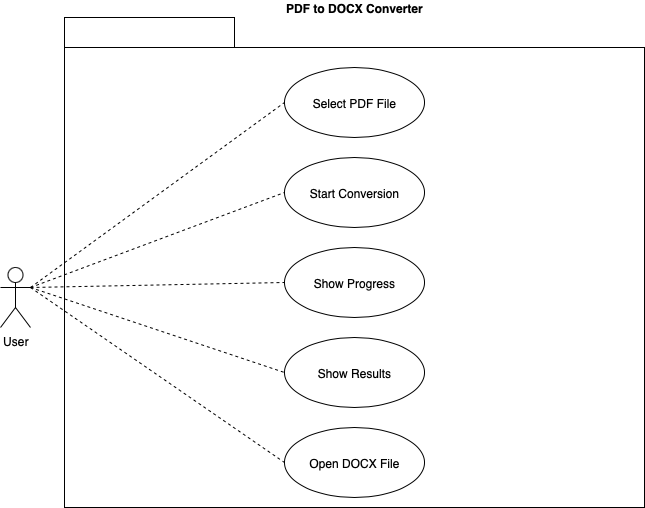

The diagram above was exported from draw.io. Its source (the exported page's mxGraphModel, read from the mxfile embedded in the PNG):
<mxGraphModel dx="949" dy="538" grid="1" gridSize="10" guides="1" tooltips="1" connect="1" arrows="1" fold="1" page="1" pageScale="1" pageWidth="827" pageHeight="1169" math="0" shadow="0">
  <root>
    <mxCell id="0" />
    <mxCell id="1" parent="0" />
    <mxCell id="HN5RtOdOPTMx-pdmhrSx-2" value="User" style="shape=umlActor;verticalLabelPosition=bottom;verticalAlign=top;html=1;" vertex="1" parent="1">
      <mxGeometry x="60" y="400" width="30" height="60" as="geometry" />
    </mxCell>
    <mxCell id="HN5RtOdOPTMx-pdmhrSx-11" value="&lt;span style=&quot;text-align: center;&quot;&gt;PDF to DOCX Converter&lt;/span&gt;" style="shape=folder;fontStyle=1;spacingTop=10;tabWidth=170;tabHeight=30;tabPosition=left;html=1;whiteSpace=wrap;labelPosition=center;verticalLabelPosition=top;align=center;verticalAlign=bottom;" vertex="1" parent="1">
      <mxGeometry x="124" y="150" width="580" height="490" as="geometry" />
    </mxCell>
    <mxCell id="HN5RtOdOPTMx-pdmhrSx-12" value="Select PDF File" style="ellipse;whiteSpace=wrap;html=1;" vertex="1" parent="1">
      <mxGeometry x="344" y="200" width="140" height="70" as="geometry" />
    </mxCell>
    <mxCell id="HN5RtOdOPTMx-pdmhrSx-13" value="Start Conversion" style="ellipse;whiteSpace=wrap;html=1;" vertex="1" parent="1">
      <mxGeometry x="344" y="290" width="140" height="70" as="geometry" />
    </mxCell>
    <mxCell id="HN5RtOdOPTMx-pdmhrSx-14" value="Show Progress" style="ellipse;whiteSpace=wrap;html=1;" vertex="1" parent="1">
      <mxGeometry x="344" y="380" width="140" height="70" as="geometry" />
    </mxCell>
    <mxCell id="HN5RtOdOPTMx-pdmhrSx-15" value="Show Results" style="ellipse;whiteSpace=wrap;html=1;" vertex="1" parent="1">
      <mxGeometry x="344" y="470" width="140" height="70" as="geometry" />
    </mxCell>
    <mxCell id="HN5RtOdOPTMx-pdmhrSx-16" value="Open DOCX File" style="ellipse;whiteSpace=wrap;html=1;" vertex="1" parent="1">
      <mxGeometry x="344" y="560" width="140" height="70" as="geometry" />
    </mxCell>
    <mxCell id="HN5RtOdOPTMx-pdmhrSx-23" value="" style="endArrow=none;dashed=1;html=1;rounded=0;exitX=1;exitY=0.3333333333333333;exitDx=0;exitDy=0;exitPerimeter=0;entryX=0;entryY=0.5;entryDx=0;entryDy=0;" edge="1" parent="1" source="HN5RtOdOPTMx-pdmhrSx-2" target="HN5RtOdOPTMx-pdmhrSx-12">
      <mxGeometry width="50" height="50" relative="1" as="geometry">
        <mxPoint x="390" y="430" as="sourcePoint" />
        <mxPoint x="440" y="380" as="targetPoint" />
      </mxGeometry>
    </mxCell>
    <mxCell id="HN5RtOdOPTMx-pdmhrSx-24" value="" style="endArrow=none;dashed=1;html=1;rounded=0;entryX=0;entryY=0.5;entryDx=0;entryDy=0;" edge="1" parent="1" target="HN5RtOdOPTMx-pdmhrSx-13">
      <mxGeometry width="50" height="50" relative="1" as="geometry">
        <mxPoint x="90" y="420" as="sourcePoint" />
        <mxPoint x="440" y="380" as="targetPoint" />
      </mxGeometry>
    </mxCell>
    <mxCell id="HN5RtOdOPTMx-pdmhrSx-25" value="" style="endArrow=none;dashed=1;html=1;rounded=0;exitX=1;exitY=0.3333333333333333;exitDx=0;exitDy=0;exitPerimeter=0;entryX=0;entryY=0.5;entryDx=0;entryDy=0;" edge="1" parent="1" source="HN5RtOdOPTMx-pdmhrSx-2" target="HN5RtOdOPTMx-pdmhrSx-14">
      <mxGeometry width="50" height="50" relative="1" as="geometry">
        <mxPoint x="390" y="430" as="sourcePoint" />
        <mxPoint x="440" y="380" as="targetPoint" />
      </mxGeometry>
    </mxCell>
    <mxCell id="HN5RtOdOPTMx-pdmhrSx-26" value="" style="endArrow=none;dashed=1;html=1;rounded=0;entryX=0;entryY=0.5;entryDx=0;entryDy=0;" edge="1" parent="1" target="HN5RtOdOPTMx-pdmhrSx-15">
      <mxGeometry width="50" height="50" relative="1" as="geometry">
        <mxPoint x="90" y="420" as="sourcePoint" />
        <mxPoint x="440" y="380" as="targetPoint" />
      </mxGeometry>
    </mxCell>
    <mxCell id="HN5RtOdOPTMx-pdmhrSx-27" value="" style="endArrow=none;dashed=1;html=1;rounded=0;entryX=0;entryY=0.5;entryDx=0;entryDy=0;" edge="1" parent="1" target="HN5RtOdOPTMx-pdmhrSx-16">
      <mxGeometry width="50" height="50" relative="1" as="geometry">
        <mxPoint x="90" y="420" as="sourcePoint" />
        <mxPoint x="440" y="380" as="targetPoint" />
      </mxGeometry>
    </mxCell>
  </root>
</mxGraphModel>